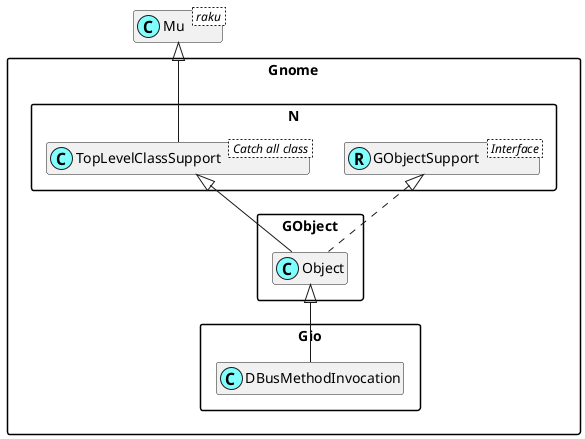

The diagram above was rendered by PlantUML. Its source (embedded in the PNG):
@startuml
'scale 0.8

skinparam packageStyle rectangle
skinparam stereotypeCBackgroundColor #80ffff
set namespaceSeparator ::
hide members

class Mu < raku >

class Gnome::N::TopLevelClassSupport < Catch all class >
Mu <|-- Gnome::N::TopLevelClassSupport

Interface Gnome::N::GObjectSupport < Interface >
class Gnome::N::GObjectSupport <<(R,#80ffff)>>
Gnome::GObject::Object <|-- Gnome::Gio::DBusMethodInvocation
Gnome::N::TopLevelClassSupport <|-- Gnome::GObject::Object
Gnome::N::GObjectSupport <|. Gnome::GObject::Object

@enduml